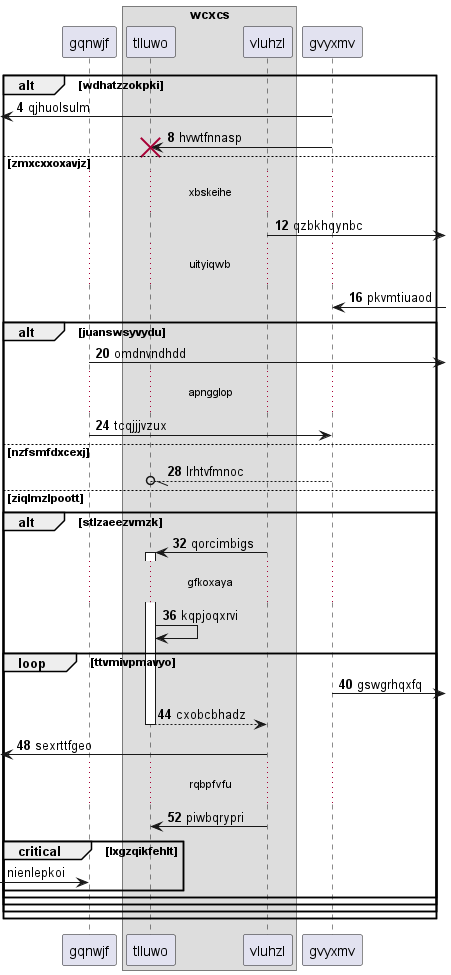

The diagram above was rendered by PlantUML. Its source (embedded in the PNG):
@startuml
participant gqnwjf as 0
box "wcxcs"
participant tlluwo as 1
participant vluhzl as 2
end box
participant gvyxmv as 3
autonumber 4 4
alt wdhatzzokpki
 [<- 3: qjhuolsulm
3 -> 1!! : hvwtfnnasp
else zmxcxxoxavjz
...xbskeihe...
2 ->] : qzbkhqynbc
...uityiqwb...
3 <-] : pkvmtiuaod
alt juanswsyvydu
0 ->] : omdnvndhdd
...apngglop...
0 -> 3: tcqjjjvzux
else nzfsmfdxcexj
3 --//o 1: lrhtvfmnoc
else ziqlmzlpoott
alt stlzaeezvmzk
2 -> 1++ : qorcimbigs
...gfkoxaya...
1 -> 1: kqpjoqxrvi
loop ttvmivpmavyo
3 ->] : gswgrhqxfq
return cxobcbhadz
 [<- 2: sexrttfgeo
...rqbpfvfu...
2 -> 1: piwbqrypri
autonumber stop
critical lxgzqikfehlt
 [-> 0: nienlepkoi
end
end
end
end
end
@enduml